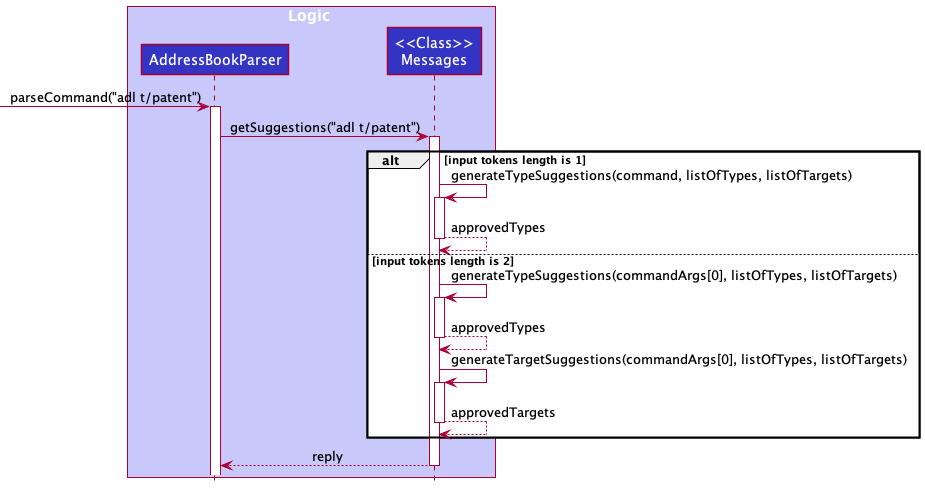

The diagram above was rendered by PlantUML. Its source (embedded in the PNG):
@startuml
!include style.puml

box Logic LOGIC_COLOR_T1
participant "AddressBookParser" as AddressBookParser LOGIC_COLOR
participant "<<Class>>\nMessages" as Messages LOGIC_COLOR
end box


[-> AddressBookParser : parseCommand("adl t/patent")
activate AddressBookParser

AddressBookParser -> Messages : getSuggestions("adl t/patent")
activate Messages

alt input tokens length is 1
    Messages -> Messages : generateTypeSuggestions(command, listOfTypes, listOfTargets)
    activate Messages
    return approvedTypes
else input tokens length is 2
    Messages -> Messages : generateTypeSuggestions(commandArgs[0], listOfTypes, listOfTargets)
    activate Messages
    return approvedTypes

    Messages -> Messages : generateTargetSuggestions(commandArgs[0], listOfTypes, listOfTargets)
    activate Messages
    return approvedTargets
end
return reply
@enduml